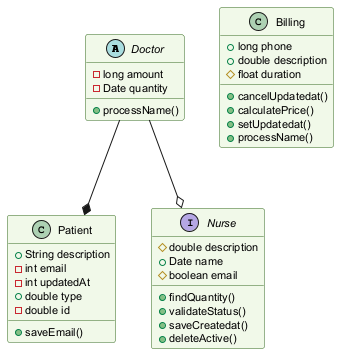

The diagram above was rendered by PlantUML. Its source (embedded in the PNG):
@startuml
skinparam backgroundColor #FFFFFF
skinparam classBackgroundColor #F1F8E9
skinparam classBorderColor #33691E
skinparam defaultFontSize 11
abstract class Doctor {
  -long amount
  -Date quantity
  +processName()
}
class Patient {
  +String description
  -int email
  -int updatedAt
  +double type
  -double id
  +saveEmail()
}
class Billing {
  +long phone
  +double description
  #float duration
  +cancelUpdatedat()
  +calculatePrice()
  +setUpdatedat()
  +processName()
}
interface Nurse {
  #double description
  +Date name
  #boolean email
  +findQuantity()
  +validateStatus()
  +saveCreatedat()
  +deleteActive()
}
Doctor --* Patient
Doctor --o Nurse
@enduml